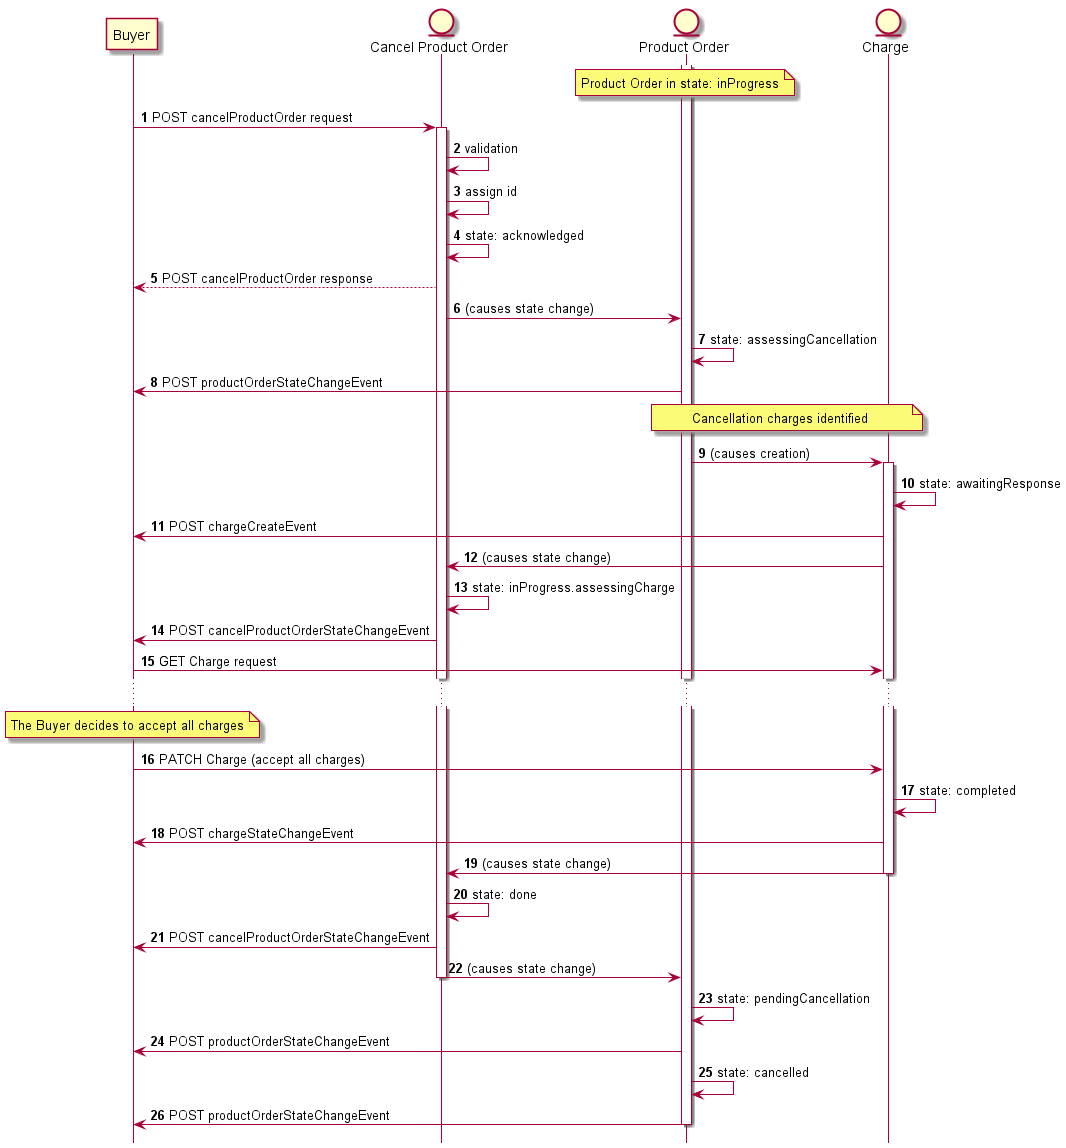

The diagram above was rendered by PlantUML. Its source (embedded in the PNG):
@startuml

hide footbox

participant Buyer
entity "Cancel Product Order" as CPO
entity "Product Order" as PO
entity Charge

autonumber
activate PO
note over PO: Product Order in state: inProgress
Buyer -> CPO : POST cancelProductOrder request
activate CPO
CPO -> CPO: validation
CPO -> CPO: assign id
CPO -> CPO: state: acknowledged
CPO --> Buyer: POST cancelProductOrder response

CPO -> PO: (causes state change)
PO -> PO: state: assessingCancellation
PO -> Buyer: POST productOrderStateChangeEvent

note over PO, Charge: Cancellation charges identified

PO -> Charge: (causes creation)
activate Charge

Charge -> Charge: state: awaitingResponse
Charge -> Buyer: POST chargeCreateEvent
Charge -> CPO: (causes state change)
CPO -> CPO: state: inProgress.assessingCharge
CPO -> Buyer: POST cancelProductOrderStateChangeEvent
Buyer -> Charge: GET Charge request

...
note over Buyer: The Buyer decides to accept all charges
Buyer -> Charge: PATCH Charge (accept all charges)

Charge -> Charge: state: completed
Charge -> Buyer: POST chargeStateChangeEvent
Charge -> CPO: (causes state change)
deactivate Charge
CPO -> CPO: state: done
CPO -> Buyer: POST cancelProductOrderStateChangeEvent
CPO -> PO: (causes state change)
deactivate CPO

PO -> PO: state: pendingCancellation
PO -> Buyer: POST productOrderStateChangeEvent
PO -> PO: state: cancelled
PO -> Buyer: POST productOrderStateChangeEvent
deactivate PO

@enduml